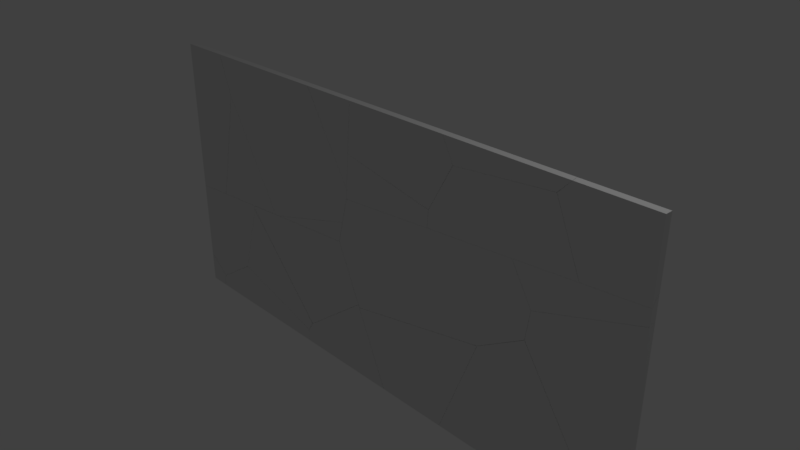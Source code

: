 # Source: glassSinglePieces.blend  (saved by Blender 2.78.0; exported with 4.5.12 LTS)
import bpy
from mathutils import Matrix  # noqa: F401  (used for matrix-valued properties, if any)

bpy.ops.wm.read_factory_settings(use_empty=True)
scene = bpy.context.scene
scene.name = 'Scene'

# ---- collections
col_collection_1 = bpy.data.collections.new('Collection 1'); scene.collection.children.link(col_collection_1)

# ---- world
world_world = bpy.data.worlds.new('World'); scene.world = world_world
world_world.color = (0.05088, 0.05088, 0.05088)
world_world.use_sun_shadow = False
world_world.sun_shadow_jitter_overblur = 0.0
world_world.cycles.sampling_method = 'MANUAL'

# ---- cameras
cam_camera = bpy.data.cameras.new('Camera')
cam_camera.clip_end = 100.0
cam_camera.lens = 35.0
cam_camera.sensor_width = 32.0
cam_camera.sensor_height = 18.0
cam_camera.ortho_scale = 7.314
cam_camera.dof.focus_distance = 0.0
cam_camera.dof.aperture_fstop = 128.0

# ---- lights
light_lamp = bpy.data.lights.new('Lamp', 'POINT')
light_lamp.transmission_factor = 0.0
light_lamp.cutoff_distance = 30.0
light_lamp.energy = 100.0
light_lamp.shadow_buffer_clip_start = 1.001
light_lamp.shadow_soft_size = 0.1
light_lamp.shadow_maximum_resolution = 0.006
light_lamp.use_absolute_resolution = True

# ---- meshes
me_mesh_025 = bpy.data.meshes.new('Mesh.025')
me_mesh_025.from_pydata([(-0.576, 0.9655, -0.05), (-0.576, 0.9655, 0.05), (-0.576, -1.327, 0.05), (-0.576, -1.339, -0.05), (-0.02076, -1.296, -0.05), (0.02565, -1.281, 0.05), (0.1129, -0.9046, 0.05), (0.3927, 0.4862, -0.05), (0.2704, 0.846, -0.05), (0.2928, 0.05517, -0.05), (0.4127, 0.3886, 0.05), (0.3716, 0.5093, 0.05), (0.2163, 0.9655, 0.05), (0.2297, 0.9655, -0.05), (-0.576, -1.339, -0.05), (-0.576, -1.327, 0.05), (0.02565, -1.281, 0.05), (0.1129, -0.9046, 0.05), (0.3927, 0.4862, -0.05), (0.2704, 0.846, -0.05), (-0.02076, -1.296, -0.05), (0.2928, 0.05517, -0.05), (0.4127, 0.3886, 0.05), (0.3716, 0.5093, 0.05), (0.2163, 0.9655, 0.05), (0.2297, 0.9655, -0.05)], [], [(0, 14, 15, 1), (15, 5, 17, 22, 23, 24, 1), (6, 16, 20, 21), (20, 16, 2, 3), (24, 25, 0, 1), (21, 18, 10, 6), (19, 13, 12, 11), (11, 10, 18, 19), (25, 8, 7, 9, 4, 14, 0)])
_k = set([(2, 3), (2, 16), (3, 20), (4, 9), (4, 14), (5, 15), (5, 17), (6, 10), (6, 16), (7, 8), (7, 9), (8, 25), (10, 11), (11, 12), (12, 13), (13, 19), (14, 15), (17, 22), (18, 19), (18, 21), (20, 21), (22, 23), (23, 24), (24, 25)])
me_mesh_025.attributes.new('sharp_edge', 'BOOLEAN', 'EDGE').data.foreach_set('value', [ (min(e.vertices), max(e.vertices)) in _k for e in me_mesh_025.edges])
me_mesh_025.use_remesh_preserve_volume = False
me_mesh_025.use_remesh_preserve_attributes = False
me_mesh_025.use_mirror_vertex_groups = False
me_mesh_025.update()
me_mesh_024 = bpy.data.meshes.new('Mesh.024')
me_mesh_024.from_pydata([(0.8256, -0.02097, -0.04043), (0.8448, -0.007133, 0.05957), (-0.5959, -0.1295, -0.04043), (-0.5959, -0.1272, -0.02132), (-0.5343, -0.1125, 0.05957), (-0.5955, -0.119, 0.04474), (-0.5995, -0.05813, -0.04043), (-0.5975, -0.09827, -0.04043), (0.9226, 0.2995, 0.05957), (0.9256, 0.3732, -0.04043), (-0.5959, -0.1295, -0.04043), (0.8256, -0.02097, -0.04043), (-0.5343, -0.1125, 0.05957), (0.8448, -0.007133, 0.05957), (-0.5975, -0.09827, -0.04043), (-0.5995, -0.05813, -0.04043), (0.9226, 0.2995, 0.05957), (0.9256, 0.3732, -0.04043)], [], [(14, 2, 3), (10, 7, 15, 9, 11), (13, 12, 5, 3, 2, 0), (8, 4, 1), (17, 16, 13, 0), (3, 5, 6, 14), (12, 16, 17, 6, 5)])
_k = set([(0, 2), (0, 17), (1, 4), (1, 8), (2, 14), (4, 8), (6, 14), (6, 17), (7, 10), (7, 15), (9, 11), (9, 15), (10, 11), (12, 13), (12, 16), (13, 16)])
me_mesh_024.attributes.new('sharp_edge', 'BOOLEAN', 'EDGE').data.foreach_set('value', [ (min(e.vertices), max(e.vertices)) in _k for e in me_mesh_024.edges])
me_mesh_024.use_remesh_preserve_volume = False
me_mesh_024.use_remesh_preserve_attributes = False
me_mesh_024.use_mirror_vertex_groups = False
me_mesh_024.update()
me_mesh_023 = bpy.data.meshes.new('Mesh.023')
me_mesh_023.from_pydata([(1.164, -0.2555, 0.04492), (-0.3997, -1.041, 0.04492), (-0.4492, -1.046, 0.03291), (-0.4544, -1.045, 0.04492), (-0.6862, -0.6498, 0.04492), (1.107, 0.004409, -0.05508), (-0.4531, -0.9832, -0.05508), (-1.394, 0.6225, -0.05508), (-1.165, 0.2308, -0.05508), (1.176, -0.1123, 0.04492), (-1.374, 0.5244, 0.04492), (1.184, -0.1239, -0.04146), (1.07, -0.6256, 0.04492), (1.182, -0.1212, -0.05508), (1.073, -0.552, -0.05508), (0.4494, 1.101, 0.04492), (-1.57, 1.101, 0.04492), (0.648, 0.7694, 0.04492), (0.4501, 1.101, -0.05508), (-1.557, 1.101, -0.05508), (1.07, -0.6256, 0.04492), (1.164, -0.2555, 0.04492), (-0.4544, -1.045, 0.04492), (-0.6862, -0.6498, 0.04492), (-1.374, 0.5244, 0.04492), (0.4501, 1.101, -0.05508), (1.107, 0.004409, -0.05508), (1.073, -0.552, -0.05508), (-0.4531, -0.9832, -0.05508), (-1.165, 0.2308, -0.05508), (-1.394, 0.6225, -0.05508), (-0.3997, -1.041, 0.04492), (-1.557, 1.101, -0.05508), (-1.57, 1.101, 0.04492), (1.182, -0.1212, -0.05508), (1.176, -0.1123, 0.04492), (0.648, 0.7694, 0.04492), (0.4494, 1.101, 0.04492)], [], [(25, 26, 13, 27, 28, 29, 30, 32), (37, 25, 32, 33), (33, 24, 23, 3, 1, 20, 21, 9, 36, 37), (17, 35, 11, 34, 5), (34, 11, 0, 12, 14), (4, 10, 7, 8), (5, 18, 15, 17), (16, 19, 7, 10), (8, 6, 2, 22, 4), (22, 2, 31), (11, 35, 0), (14, 12, 31, 2, 6)])
_k = set([(0, 12), (0, 35), (1, 3), (1, 20), (3, 23), (4, 10), (4, 22), (5, 18), (5, 34), (6, 8), (6, 14), (7, 8), (7, 19), (9, 21), (9, 36), (10, 16), (12, 31), (13, 26), (13, 27), (14, 34), (15, 17), (15, 18), (16, 19), (17, 35), (20, 21), (22, 31), (23, 24), (24, 33), (25, 26), (25, 37), (27, 28), (28, 29), (29, 30), (30, 32), (32, 33), (36, 37)])
me_mesh_023.attributes.new('sharp_edge', 'BOOLEAN', 'EDGE').data.foreach_set('value', [ (min(e.vertices), max(e.vertices)) in _k for e in me_mesh_023.edges])
me_mesh_023.use_remesh_preserve_volume = False
me_mesh_023.use_remesh_preserve_attributes = False
me_mesh_023.use_mirror_vertex_groups = False
me_mesh_023.update()
me_mesh_022 = bpy.data.meshes.new('Mesh.022')
me_mesh_022.from_pydata([(0.5525, -0.4537, -0.04324), (0.5525, -0.4513, -0.02391), (-0.8039, -0.5573, -0.04324), (-0.7577, -0.5415, 0.05676), (0.5464, -0.4418, 0.05676), (0.5524, -0.4431, 0.04279), (-0.6723, -0.1728, 0.05676), (0.3192, 0.01038, -0.04324), (0.5486, -0.3814, -0.04324), (0.5508, -0.4219, -0.04324), (-0.3917, 1.222, -0.04324), (-0.4921, 0.789, -0.04324), (-0.1331, 0.7187, 0.05676), (-0.3714, 1.125, 0.05676), (-0.7577, -0.5415, 0.05676), (-0.6723, -0.1728, 0.05676), (-0.8039, -0.5573, -0.04324), (-0.4921, 0.789, -0.04324), (0.5486, -0.3814, -0.04324), (0.3192, 0.01038, -0.04324), (0.5525, -0.4537, -0.04324), (0.5508, -0.4219, -0.04324), (-0.3917, 1.222, -0.04324), (-0.1331, 0.7187, 0.05676), (-0.3714, 1.125, 0.05676), (0.5464, -0.4418, 0.05676)], [], [(1, 20, 21), (17, 16, 14, 15), (15, 24, 10, 17), (5, 1, 21, 8), (2, 11, 22, 19, 18, 9, 0), (24, 23, 7, 10), (4, 12, 13, 6, 3), (23, 25, 5, 8, 7), (20, 1, 5, 25, 14, 16)])
_k = set([(0, 2), (0, 9), (2, 11), (3, 4), (3, 6), (4, 12), (6, 13), (7, 8), (7, 10), (8, 21), (9, 18), (10, 17), (11, 22), (12, 13), (14, 15), (14, 25), (15, 24), (16, 17), (16, 20), (18, 19), (19, 22), (20, 21), (23, 24), (23, 25)])
me_mesh_022.attributes.new('sharp_edge', 'BOOLEAN', 'EDGE').data.foreach_set('value', [ (min(e.vertices), max(e.vertices)) in _k for e in me_mesh_022.edges])
me_mesh_022.use_remesh_preserve_volume = False
me_mesh_022.use_remesh_preserve_attributes = False
me_mesh_022.use_mirror_vertex_groups = False
me_mesh_022.update()
me_mesh_021 = bpy.data.meshes.new('Mesh.021')
me_mesh_021.from_pydata([(0.2439, 0.6401, 0.05738), (0.2537, 0.6401, -0.04262), (0.2264, 0.3177, -0.04262), (0.1522, -0.5641, -0.04262), (0.1539, -0.4241, 0.05738), (-0.3811, 0.3041, -0.04262), (0.1416, -0.5708, 0.05738), (0.07659, -0.4624, 0.05738), (0.1496, -0.5816, -0.03115), (0.1484, -0.5792, -0.04262), (-0.5831, 0.6401, 0.05738), (-0.5821, 0.6401, -0.04262), (0.2537, 0.6401, -0.04262), (0.2439, 0.6401, 0.05738), (0.2264, 0.3177, -0.04262), (0.1522, -0.5641, -0.04262), (0.1484, -0.5792, -0.04262), (0.1539, -0.4241, 0.05738), (0.1416, -0.5708, 0.05738), (-0.3811, 0.3041, -0.04262), (0.07659, -0.4624, 0.05738), (-0.5821, 0.6401, -0.04262), (-0.5831, 0.6401, 0.05738)], [], [(14, 12, 13, 17), (17, 18, 8, 15, 14), (1, 2, 3, 16, 19, 21), (0, 1, 21, 22), (15, 8, 9), (20, 10, 11, 5), (5, 9, 8, 18, 20), (22, 7, 6, 4, 0)])
_k = set([(0, 1), (0, 4), (1, 2), (2, 3), (3, 16), (4, 6), (5, 9), (5, 11), (6, 7), (7, 22), (9, 15), (10, 11), (10, 20), (12, 13), (12, 14), (13, 17), (14, 15), (16, 19), (17, 18), (18, 20), (19, 21), (21, 22)])
me_mesh_021.attributes.new('sharp_edge', 'BOOLEAN', 'EDGE').data.foreach_set('value', [ (min(e.vertices), max(e.vertices)) in _k for e in me_mesh_021.edges])
me_mesh_021.use_remesh_preserve_volume = False
me_mesh_021.use_remesh_preserve_attributes = False
me_mesh_021.use_mirror_vertex_groups = False
me_mesh_021.update()
me_mesh_020 = bpy.data.meshes.new('Mesh.020')
me_mesh_020.from_pydata([(0.7012, 0.3589, -0.05), (0.7012, 0.3589, 0.05), (0.7012, -0.4794, -0.05), (0.7012, -0.63, 0.05), (-0.2129, -0.5544, -0.05), (-0.4617, 0.2297, -0.05), (-0.516, 0.172, -0.05), (-0.3403, 0.3589, -0.05), (-0.3307, 0.349, 0.05), (-0.4934, 0.1758, 0.05), (-0.3214, 0.3589, 0.05), (-0.1287, -0.6981, 0.05), (-0.2129, -0.5544, -0.05), (0.7012, -0.4794, -0.05), (0.7012, -0.63, 0.05), (-0.4617, 0.2297, -0.05), (-0.516, 0.172, -0.05), (-0.3403, 0.3589, -0.05), (-0.3307, 0.349, 0.05), (-0.4934, 0.1758, 0.05), (-0.3214, 0.3589, 0.05), (-0.1287, -0.6981, 0.05)], [], [(0, 17, 20, 1), (14, 13, 0, 1), (13, 12, 16, 15, 17, 0), (20, 18, 19, 11, 14, 1), (9, 8, 5, 6), (8, 10, 7, 5), (21, 4, 2, 3), (21, 9, 6, 4)])
_k = set([(2, 3), (2, 4), (3, 21), (4, 6), (5, 6), (5, 7), (7, 10), (8, 9), (8, 10), (9, 21), (11, 14), (11, 19), (12, 13), (12, 16), (13, 14), (15, 16), (15, 17), (17, 20), (18, 19), (18, 20)])
me_mesh_020.attributes.new('sharp_edge', 'BOOLEAN', 'EDGE').data.foreach_set('value', [ (min(e.vertices), max(e.vertices)) in _k for e in me_mesh_020.edges])
me_mesh_020.use_remesh_preserve_volume = False
me_mesh_020.use_remesh_preserve_attributes = False
me_mesh_020.use_mirror_vertex_groups = False
me_mesh_020.update()
me_mesh_019 = bpy.data.meshes.new('Mesh.019')
me_mesh_019.from_pydata([(0.9673, -0.3684, 0.0478), (1.119, -0.2055, -0.0522), (-0.9284, -0.2868, -0.0522), (-0.9349, -0.374, -0.0522), (0.8162, 0.5201, -0.0522), (-0.203, 0.4181, -0.0522), (-0.5614, 0.3821, -0.0522), (-0.6533, 0.2149, -0.0522), (-0.9387, -0.3969, -0.0372), (-0.9599, -0.5259, 0.0478), (0.8387, 0.5242, 0.0478), (0.4973, 0.49, 0.0478), (-0.5754, 0.3822, 0.0478), (-0.8505, -0.1183, 0.0478), (0.9661, 0.2191, 0.0478), (-0.9419, -0.285, 0.0478), (1.203, -0.3491, 0.0478), (1.14, -0.2408, -0.0276), (-0.9599, -0.5259, 0.0478), (0.9673, -0.3684, 0.0478), (1.203, -0.3491, 0.0478), (1.119, -0.2055, -0.0522), (0.8162, 0.5201, -0.0522), (-0.9349, -0.374, -0.0522), (-0.9284, -0.2868, -0.0522), (-0.203, 0.4181, -0.0522), (-0.5614, 0.3821, -0.0522), (-0.6533, 0.2149, -0.0522), (0.4973, 0.49, 0.0478), (0.8387, 0.5242, 0.0478), (-0.5754, 0.3822, 0.0478), (-0.8505, -0.1183, 0.0478), (-0.9419, -0.285, 0.0478), (0.9661, 0.2191, 0.0478)], [], [(19, 18, 8), (31, 30, 26, 27), (4, 25, 28, 29), (25, 26, 30, 28), (20, 33, 10, 11, 12, 13, 32, 9, 0), (23, 24, 7, 6, 5, 22, 21), (27, 2, 15, 31), (14, 16, 17), (8, 3, 1, 17, 16, 19), (17, 1, 4, 29, 14), (8, 18, 15, 2, 3)])
_k = set([(0, 9), (0, 20), (1, 3), (1, 4), (2, 3), (2, 27), (4, 25), (5, 6), (5, 22), (6, 7), (7, 24), (9, 32), (10, 11), (10, 33), (11, 12), (12, 13), (13, 32), (14, 16), (14, 29), (15, 18), (15, 31), (16, 19), (18, 19), (20, 33), (21, 22), (21, 23), (23, 24), (25, 26), (26, 27), (28, 29), (28, 30), (30, 31)])
me_mesh_019.attributes.new('sharp_edge', 'BOOLEAN', 'EDGE').data.foreach_set('value', [ (min(e.vertices), max(e.vertices)) in _k for e in me_mesh_019.edges])
me_mesh_019.use_remesh_preserve_volume = False
me_mesh_019.use_remesh_preserve_attributes = False
me_mesh_019.use_mirror_vertex_groups = False
me_mesh_019.update()
me_mesh_018 = bpy.data.meshes.new('Mesh.018')
me_mesh_018.from_pydata([(-0.6921, -0.238, -0.03701), (0.4439, -0.1452, -0.03701), (-0.7151, -0.3896, 0.06299), (0.782, -0.1174, -0.03701), (0.7884, -0.03056, -0.03701), (0.4028, 0.04466, -0.03701), (0.7783, -0.1402, -0.0221), (0.7573, -0.2693, 0.06299), (-0.4537, 0.2114, -0.03701), (-0.5189, 0.2241, -0.03701), (-0.6567, 0.1823, -0.03701), (-0.6551, 0.2503, 0.003228), (-0.6611, 0.2512, 0.06299), (-0.375, 0.1954, 0.06299), (0.775, -0.02894, 0.06299), (-0.6921, -0.238, -0.03701), (0.4439, -0.1452, -0.03701), (-0.6567, 0.1823, -0.03701), (-0.6611, 0.2512, 0.06299), (-0.7151, -0.3896, 0.06299), (0.782, -0.1174, -0.03701), (0.7884, -0.03056, -0.03701), (0.4028, 0.04466, -0.03701), (-0.4537, 0.2114, -0.03701), (-0.5189, 0.2241, -0.03701), (0.775, -0.02894, 0.06299), (-0.375, 0.1954, 0.06299), (0.7573, -0.2693, 0.06299)], [], [(1, 20, 6), (5, 23, 18, 13), (14, 27, 6, 20, 21), (17, 24, 8, 22, 4, 3, 16, 15), (18, 11, 10, 0, 19), (7, 25, 26, 12, 2), (13, 14, 21, 5), (9, 10, 11), (6, 27, 19, 0, 1), (11, 18, 23, 9)])
_k = set([(0, 1), (0, 10), (1, 20), (2, 7), (2, 12), (3, 4), (3, 16), (4, 22), (5, 21), (5, 23), (7, 25), (8, 22), (8, 24), (9, 10), (9, 23), (12, 26), (13, 14), (13, 18), (14, 27), (15, 16), (15, 17), (17, 24), (18, 19), (19, 27), (20, 21), (25, 26)])
me_mesh_018.attributes.new('sharp_edge', 'BOOLEAN', 'EDGE').data.foreach_set('value', [ (min(e.vertices), max(e.vertices)) in _k for e in me_mesh_018.edges])
me_mesh_018.use_remesh_preserve_volume = False
me_mesh_018.use_remesh_preserve_attributes = False
me_mesh_018.use_mirror_vertex_groups = False
me_mesh_018.update()
me_mesh_017 = bpy.data.meshes.new('Mesh.017')
me_mesh_017.from_pydata([(-0.02723, 0.03946, -0.009445), (0.09485, -0.008259, -0.009445), (-0.03456, -0.04753, -0.009445), (-0.03307, 0.01634, 0.02834), (-0.02723, 0.03946, -0.009445), (0.09485, -0.008259, -0.009445), (-0.03456, -0.04753, -0.009445)], [], [(5, 4, 3), (6, 3, 4), (3, 6, 5), (0, 1, 2)])
_k = set([(0, 1), (0, 2), (1, 2), (4, 5), (4, 6), (5, 6)])
me_mesh_017.attributes.new('sharp_edge', 'BOOLEAN', 'EDGE').data.foreach_set('value', [ (min(e.vertices), max(e.vertices)) in _k for e in me_mesh_017.edges])
me_mesh_017.use_remesh_preserve_volume = False
me_mesh_017.use_remesh_preserve_attributes = False
me_mesh_017.use_mirror_vertex_groups = False
me_mesh_017.update()
me_mesh_016 = bpy.data.meshes.new('Mesh.016')
me_mesh_016.from_pydata([(0.7418, 0.01045, -0.05), (0.6874, -0.04708, -0.05), (0.8617, 0.1386, -0.05), (0.3283, -0.08341, -0.05), (-0.6905, -0.1856, -0.05), (-0.8363, 0.09483, -0.05), (-0.8589, 0.1386, -0.05), (0.8722, 0.1293, 0.05), (0.7094, -0.04295, 0.05), (0.8809, 0.1386, 0.05), (-0.3655, -0.1517, 0.05), (-0.7047, -0.1857, 0.05), (-0.7533, -0.09236, 0.05), (-0.8725, 0.1386, 0.05), (0.7418, 0.01045, -0.05), (0.6874, -0.04708, -0.05), (0.8617, 0.1386, -0.05), (0.3283, -0.08341, -0.05), (-0.6905, -0.1856, -0.05), (-0.8363, 0.09483, -0.05), (-0.8589, 0.1386, -0.05), (0.8722, 0.1293, 0.05), (0.7094, -0.04295, 0.05), (0.8809, 0.1386, 0.05), (-0.3655, -0.1517, 0.05), (-0.7047, -0.1857, 0.05), (-0.7533, -0.09236, 0.05), (-0.8725, 0.1386, 0.05)], [], [(18, 3, 10, 25), (15, 14, 21, 22), (14, 16, 23, 21), (19, 18, 25, 26), (2, 0, 1, 17, 4, 5, 20), (27, 12, 11, 24, 8, 7, 9), (26, 13, 6, 19), (9, 2, 20, 27), (3, 15, 22, 10)])
_k = set([(0, 1), (0, 2), (1, 17), (2, 9), (3, 15), (3, 18), (4, 5), (4, 17), (5, 20), (6, 13), (6, 19), (7, 8), (7, 9), (8, 24), (10, 22), (10, 25), (11, 12), (11, 24), (12, 27), (13, 26), (14, 15), (14, 16), (16, 23), (18, 19), (20, 27), (21, 22), (21, 23), (25, 26)])
me_mesh_016.attributes.new('sharp_edge', 'BOOLEAN', 'EDGE').data.foreach_set('value', [ (min(e.vertices), max(e.vertices)) in _k for e in me_mesh_016.edges])
me_mesh_016.use_remesh_preserve_volume = False
me_mesh_016.use_remesh_preserve_attributes = False
me_mesh_016.use_mirror_vertex_groups = False
me_mesh_016.update()
me_mesh_015 = bpy.data.meshes.new('Mesh.015')
me_mesh_015.from_pydata([(-0.7563, 0.5123, 0.05433), (-0.746, 0.5123, -0.04567), (1.0, 0.1873, -0.04567), (0.8319, 0.5123, -0.04567), (0.6334, -0.4809, -0.04567), (0.2516, -0.4068, -0.04567), (-0.6763, -0.226, -0.04567), (-0.804, -0.176, -0.04567), (-0.8101, -0.2004, -0.006291), (-0.8163, -0.1999, 0.05433), (0.9859, 0.1877, 0.05433), (0.8179, 0.5123, 0.05433), (-0.5319, -0.2553, 0.05433), (0.6201, -0.4789, 0.05433), (-0.746, 0.5123, -0.04567), (-0.7563, 0.5123, 0.05433), (0.8319, 0.5123, -0.04567), (1.0, 0.1873, -0.04567), (0.6334, -0.4809, -0.04567), (0.2516, -0.4068, -0.04567), (-0.6763, -0.226, -0.04567), (-0.804, -0.176, -0.04567), (0.8179, 0.5123, 0.05433), (0.9859, 0.1877, 0.05433), (0.6201, -0.4789, 0.05433), (-0.8163, -0.1999, 0.05433), (-0.5319, -0.2553, 0.05433)], [], [(0, 9, 26, 24, 23, 22), (15, 14, 21, 8, 25), (12, 25, 8, 20, 5), (8, 21, 20), (10, 17, 3, 11), (16, 2, 18, 19, 6, 7, 1), (13, 12, 5, 4), (22, 16, 1, 0), (10, 13, 4, 17)])
_k = set([(0, 1), (0, 9), (1, 7), (2, 16), (2, 18), (3, 11), (3, 17), (4, 5), (4, 17), (5, 20), (6, 7), (6, 19), (9, 26), (10, 11), (10, 13), (12, 13), (12, 25), (14, 15), (14, 21), (15, 25), (16, 22), (18, 19), (20, 21), (22, 23), (23, 24), (24, 26)])
me_mesh_015.attributes.new('sharp_edge', 'BOOLEAN', 'EDGE').data.foreach_set('value', [ (min(e.vertices), max(e.vertices)) in _k for e in me_mesh_015.edges])
me_mesh_015.use_remesh_preserve_volume = False
me_mesh_015.use_remesh_preserve_attributes = False
me_mesh_015.use_mirror_vertex_groups = False
me_mesh_015.update()
me_mesh_014 = bpy.data.meshes.new('Mesh.014')
me_mesh_014.from_pydata([(-0.6117, 0.8172, 0.05), (-0.6117, 0.8051, -0.05), (0.7245, 0.9074, -0.05), (0.7314, 0.5337, -0.05), (0.7594, 0.9222, 0.05), (-0.6117, -0.4275, 0.05), (-0.6117, -0.4825, -0.05), (0.5322, -0.1265, -0.05), (-0.1845, -0.5993, -0.05), (-0.334, -0.6977, -0.05), (-0.553, -0.528, -0.05), (0.423, -0.2478, 0.05), (0.1838, -0.4055, 0.05), (-0.2617, -0.699, 0.05), (-0.3347, -0.6424, 0.05), (0.7604, 0.8705, 0.05), (-0.6117, 0.8051, -0.05), (-0.6117, 0.8172, 0.05), (0.7245, 0.9074, -0.05), (0.7314, 0.5337, -0.05), (-0.6117, -0.4825, -0.05), (-0.6117, -0.4275, 0.05), (0.5322, -0.1265, -0.05), (-0.1845, -0.5993, -0.05), (-0.334, -0.6977, -0.05), (-0.553, -0.528, -0.05), (0.423, -0.2478, 0.05), (0.1838, -0.4055, 0.05), (-0.2617, -0.699, 0.05), (-0.3347, -0.6424, 0.05), (0.7594, 0.9222, 0.05), (0.7604, 0.8705, 0.05)], [], [(17, 16, 20, 21), (23, 7, 26, 27), (21, 29, 28, 12, 11, 31, 4, 17), (19, 18, 30, 15), (13, 14, 25, 24), (30, 18, 1, 0), (27, 13, 24, 23), (14, 5, 6, 25), (2, 3, 22, 8, 9, 10, 20, 16), (26, 7, 19, 15)])
_k = set([(0, 1), (0, 30), (1, 18), (2, 3), (2, 16), (3, 22), (4, 17), (4, 31), (5, 6), (5, 14), (6, 25), (7, 19), (7, 23), (8, 9), (8, 22), (9, 10), (10, 20), (11, 12), (11, 31), (12, 28), (13, 14), (13, 27), (15, 26), (15, 30), (16, 17), (18, 19), (20, 21), (21, 29), (23, 24), (24, 25), (26, 27), (28, 29)])
me_mesh_014.attributes.new('sharp_edge', 'BOOLEAN', 'EDGE').data.foreach_set('value', [ (min(e.vertices), max(e.vertices)) in _k for e in me_mesh_014.edges])
me_mesh_014.use_remesh_preserve_volume = False
me_mesh_014.use_remesh_preserve_attributes = False
me_mesh_014.use_mirror_vertex_groups = False
me_mesh_014.update()
me_mesh_013 = bpy.data.meshes.new('Mesh.013')
me_mesh_013.from_pydata([(0.6418, 0.8913, -0.05362), (0.6613, 0.9051, 0.04638), (0.8774, 0.4096, 0.04638), (-0.09879, -0.811, 0.0008723), (1.026, 0.04933, 0.01072), (1.011, -0.01559, -0.05362), (1.031, -0.0005963, -0.05362), (-1.35, 0.3658, -0.05362), (-1.357, 0.7383, -0.05362), (-1.322, 0.7531, 0.04638), (-0.006002, -0.7865, -0.05362), (-0.05988, -0.8272, -0.05362), (-0.452, -0.6228, -0.05362), (1.022, 0.07693, 0.04638), (0.02996, -0.6756, 0.04638), (-0.02887, -0.72, 0.04638), (0.369, -0.4187, 0.04638), (-0.6723, -0.01283, 0.04638), (-1.322, 0.7013, 0.04638), (-1.357, 0.7383, -0.05362), (0.6418, 0.8913, -0.05362), (-1.322, 0.7531, 0.04638), (0.6613, 0.9051, 0.04638), (1.022, 0.07693, 0.04638), (0.8774, 0.4096, 0.04638), (-0.006002, -0.7865, -0.05362), (1.011, -0.01559, -0.05362), (1.031, -0.0005963, -0.05362), (-1.35, 0.3658, -0.05362), (-0.05988, -0.8272, -0.05362), (-0.452, -0.6228, -0.05362), (0.369, -0.4187, 0.04638), (0.02996, -0.6756, 0.04638), (-0.02887, -0.72, 0.04638), (-0.6723, -0.01283, 0.04638), (-1.322, 0.7013, 0.04638)], [], [(24, 23, 4), (20, 19, 21, 22), (3, 33, 34), (31, 32, 25, 26), (30, 29, 3), (21, 19, 28, 18), (26, 27, 4, 23, 31), (29, 25, 32, 33, 3), (6, 5, 10, 11, 12, 7, 8, 0), (9, 35, 17, 15, 14, 16, 13, 2, 1), (4, 27, 20, 22, 24), (30, 3, 34, 18, 28)])
_k = set([(0, 6), (0, 8), (1, 2), (1, 9), (2, 13), (5, 6), (5, 10), (7, 8), (7, 12), (9, 35), (10, 11), (11, 12), (13, 16), (14, 15), (14, 16), (15, 17), (17, 35), (18, 21), (18, 34), (19, 20), (19, 28), (20, 27), (21, 22), (22, 24), (23, 24), (23, 31), (25, 26), (25, 29), (26, 27), (28, 30), (29, 30), (31, 32), (32, 33), (33, 34)])
me_mesh_013.attributes.new('sharp_edge', 'BOOLEAN', 'EDGE').data.foreach_set('value', [ (min(e.vertices), max(e.vertices)) in _k for e in me_mesh_013.edges])
me_mesh_013.use_remesh_preserve_volume = False
me_mesh_013.use_remesh_preserve_attributes = False
me_mesh_013.use_mirror_vertex_groups = False
me_mesh_013.update()
me_mesh_012 = bpy.data.meshes.new('Mesh.012')
me_mesh_012.from_pydata([(0.7273, -0.5572, 0.003006), (-0.5256, 0.6115, -0.05353), (-0.09407, 0.138, -0.05353), (0.244, -0.2338, -0.05353), (-0.6215, 0.2958, -0.05353), (-0.7232, -0.04052, -0.05353), (0.3597, -0.3614, -0.05353), (0.1907, -0.3116, -0.05353), (0.6623, -0.3241, 0.04647), (-0.8331, -0.1621, 0.04647), (0.7941, -0.4695, 0.04647), (0.6957, -0.615, 0.04647), (0.502, -0.5578, 0.04647), (-0.4966, 0.9499, 0.04647), (-0.3533, 0.7926, 0.04647), (-0.5284, 0.845, 0.04647), (-0.09407, 0.138, -0.05353), (-0.5256, 0.6115, -0.05353), (0.244, -0.2338, -0.05353), (-0.6215, 0.2958, -0.05353), (-0.7232, -0.04052, -0.05353), (0.3597, -0.3614, -0.05353), (0.1907, -0.3116, -0.05353), (0.7941, -0.4695, 0.04647), (0.6957, -0.615, 0.04647), (0.6623, -0.3241, 0.04647), (0.502, -0.5578, 0.04647), (-0.8331, -0.1621, 0.04647), (-0.4966, 0.9499, 0.04647), (-0.3533, 0.7926, 0.04647), (-0.5284, 0.845, 0.04647)], [], [(0, 23, 24), (16, 17, 28, 29), (17, 19, 30, 28), (9, 30, 19, 20), (27, 26, 11, 10, 25, 14, 13, 15), (29, 8, 18, 16), (8, 23, 0, 21, 18), (22, 21, 0, 24, 12), (5, 4, 1, 2, 3, 6, 7), (20, 22, 12, 9)])
_k = set([(1, 2), (1, 4), (2, 3), (3, 6), (4, 5), (5, 7), (6, 7), (8, 23), (8, 29), (9, 12), (9, 30), (10, 11), (10, 25), (11, 26), (12, 24), (13, 14), (13, 15), (14, 25), (15, 27), (16, 17), (16, 18), (17, 19), (18, 21), (19, 20), (20, 22), (21, 22), (23, 24), (26, 27), (28, 29), (28, 30)])
me_mesh_012.attributes.new('sharp_edge', 'BOOLEAN', 'EDGE').data.foreach_set('value', [ (min(e.vertices), max(e.vertices)) in _k for e in me_mesh_012.edges])
me_mesh_012.use_remesh_preserve_volume = False
me_mesh_012.use_remesh_preserve_attributes = False
me_mesh_012.use_mirror_vertex_groups = False
me_mesh_012.update()
me_mesh_011 = bpy.data.meshes.new('Mesh.011')
me_mesh_011.from_pydata([(-0.1419, -0.1548, -0.05), (-0.1419, -0.1548, 0.05), (-0.1419, 0.3029, 0.05), (-0.1419, 0.2484, -0.05), (0.1339, 0.03481, -0.05), (0.07716, -0.1548, -0.05), (0.2065, 0.03302, 0.05), (0.1502, -0.1548, 0.05), (-0.1419, 0.2484, -0.05), (-0.1419, 0.3029, 0.05), (0.1339, 0.03481, -0.05), (0.07716, -0.1548, -0.05), (0.2065, 0.03302, 0.05), (0.1502, -0.1548, 0.05)], [], [(0, 8, 10, 11), (1, 13, 12, 9), (0, 11, 13, 1), (6, 7, 5, 4), (9, 8, 0, 1), (3, 2, 6, 4)])
_k = set([(2, 3), (2, 6), (3, 4), (4, 5), (5, 7), (6, 7), (8, 9), (8, 10), (9, 12), (10, 11), (11, 13), (12, 13)])
me_mesh_011.attributes.new('sharp_edge', 'BOOLEAN', 'EDGE').data.foreach_set('value', [ (min(e.vertices), max(e.vertices)) in _k for e in me_mesh_011.edges])
me_mesh_011.use_remesh_preserve_volume = False
me_mesh_011.use_remesh_preserve_attributes = False
me_mesh_011.use_mirror_vertex_groups = False
me_mesh_011.update()
me_mesh_010 = bpy.data.meshes.new('Mesh.010')
me_mesh_010.from_pydata([(0.9517, -0.0148, 0.008798), (0.9912, -0.03079, -0.04544), (0.9916, -0.06906, -0.04544), (0.5993, 0.1735, -0.04544), (0.9904, -0.2592, -0.04544), (0.9914, -0.1109, -0.04544), (-0.1152, 0.3874, -0.04544), (-0.4997, 0.5012, -0.04544), (-1.366, -0.07017, -0.04544), (-0.6471, 0.4042, -0.04544), (-1.384, -0.1292, -0.04544), (-1.423, -0.2592, -0.04544), (0.9193, -0.07477, 0.05456), (0.9198, -0.1167, 0.05456), (0.9191, -0.2592, 0.05456), (0.9192, -0.2428, 0.05456), (0.5492, 0.03609, 0.05456), (-0.6094, 0.3789, 0.05456), (-1.294, -0.07175, 0.05456), (-1.054, 0.08662, 0.05456), (-1.35, -0.2592, 0.05456), (0.9912, -0.03079, -0.04544), (0.9916, -0.06906, -0.04544), (0.5993, 0.1735, -0.04544), (0.9904, -0.2592, -0.04544), (0.9914, -0.1109, -0.04544), (-0.1152, 0.3874, -0.04544), (-0.4997, 0.5012, -0.04544), (-1.366, -0.07017, -0.04544), (-0.6471, 0.4042, -0.04544), (-1.384, -0.1292, -0.04544), (-1.423, -0.2592, -0.04544), (-1.35, -0.2592, 0.05456), (0.9193, -0.07477, 0.05456), (0.9198, -0.1167, 0.05456), (0.9191, -0.2592, 0.05456), (0.9192, -0.2428, 0.05456), (0.5492, 0.03609, 0.05456), (-0.6094, 0.3789, 0.05456), (-1.294, -0.07175, 0.05456), (-1.054, 0.08662, 0.05456)], [], [(39, 28, 30, 31, 32), (0, 21, 23), (20, 11, 4, 14), (29, 28, 39, 40), (36, 35, 24, 25), (13, 36, 25, 2), (38, 16, 6, 27), (11, 10, 8, 9, 7, 26, 3, 1, 22, 5, 4), (40, 38, 27, 29), (14, 15, 34, 33, 37, 17, 19, 18, 20), (2, 21, 0, 12, 13), (16, 12, 0, 23, 6)])
_k = set([(1, 3), (1, 22), (2, 21), (2, 25), (3, 26), (4, 5), (4, 14), (5, 22), (6, 23), (6, 27), (7, 9), (7, 26), (8, 9), (8, 10), (10, 11), (11, 20), (12, 13), (12, 16), (13, 36), (14, 15), (15, 34), (16, 38), (17, 19), (17, 37), (18, 19), (18, 20), (21, 23), (24, 25), (24, 35), (27, 29), (28, 29), (28, 30), (30, 31), (31, 32), (32, 39), (33, 34), (33, 37), (35, 36), (38, 40), (39, 40)])
me_mesh_010.attributes.new('sharp_edge', 'BOOLEAN', 'EDGE').data.foreach_set('value', [ (min(e.vertices), max(e.vertices)) in _k for e in me_mesh_010.edges])
me_mesh_010.use_remesh_preserve_volume = False
me_mesh_010.use_remesh_preserve_attributes = False
me_mesh_010.use_mirror_vertex_groups = False
me_mesh_010.update()
me_mesh_009 = bpy.data.meshes.new('Mesh.009')
me_mesh_009.from_pydata([(1.061, -0.3904, -0.05411), (1.086, -0.3904, 0.04589), (0.8621, 0.06663, -0.05411), (-0.528, -0.1451, 0.001029), (0.5959, 0.7141, 0.009978), (0.6014, 0.6642, -0.05411), (-0.1487, 0.09599, -0.05411), (-0.4888, -0.1618, -0.05411), (-0.4896, -0.3904, -0.05411), (-0.4892, -0.2004, -0.05411), (0.5928, 0.742, 0.04589), (-0.4959, -0.3904, -0.04533), (-0.4598, -0.05624, 0.04589), (-0.5606, -0.2047, 0.04589), (-0.5612, -0.3131, 0.04589), (-0.561, -0.2475, 0.04589), (-0.561, -0.3904, 0.04589), (0.4599, 0.6413, 0.04589), (0.08405, 0.3565, 0.04589), (1.061, -0.3904, -0.05411), (1.086, -0.3904, 0.04589), (0.8621, 0.06663, -0.05411), (0.6014, 0.6642, -0.05411), (-0.1487, 0.09599, -0.05411), (-0.4888, -0.1618, -0.05411), (-0.4896, -0.3904, -0.05411), (-0.4892, -0.2004, -0.05411), (-0.4959, -0.3904, -0.04533), (-0.561, -0.3904, 0.04589), (-0.4598, -0.05624, 0.04589), (-0.5606, -0.2047, 0.04589), (-0.5612, -0.3131, 0.04589), (-0.561, -0.2475, 0.04589), (0.5928, 0.742, 0.04589), (0.4599, 0.6413, 0.04589), (0.08405, 0.3565, 0.04589)], [], [(21, 22, 4), (3, 29, 35), (15, 30, 3, 24, 26), (33, 34, 18, 12, 13, 32, 31, 28, 20), (28, 27, 25, 19, 20), (26, 8, 11, 14, 15), (6, 24, 3, 35, 17), (4, 10, 1, 0, 21), (25, 9, 7, 23, 5, 2, 19), (30, 29, 3), (11, 16, 14), (17, 10, 4, 22, 6)])
_k = set([(0, 1), (0, 21), (1, 10), (2, 5), (2, 19), (5, 23), (6, 22), (6, 24), (7, 9), (7, 23), (8, 11), (8, 26), (9, 25), (10, 17), (11, 16), (12, 13), (12, 18), (13, 32), (14, 15), (14, 16), (15, 30), (17, 35), (18, 34), (19, 20), (20, 33), (21, 22), (24, 26), (25, 27), (27, 28), (28, 31), (29, 30), (29, 35), (31, 32), (33, 34)])
me_mesh_009.attributes.new('sharp_edge', 'BOOLEAN', 'EDGE').data.foreach_set('value', [ (min(e.vertices), max(e.vertices)) in _k for e in me_mesh_009.edges])
me_mesh_009.use_remesh_preserve_volume = False
me_mesh_009.use_remesh_preserve_attributes = False
me_mesh_009.use_mirror_vertex_groups = False
me_mesh_009.update()
me_mesh_008 = bpy.data.meshes.new('Mesh.008')
me_mesh_008.from_pydata([(-0.3984, -0.7694, -0.04682), (-0.3731, -0.7694, 0.05318), (-0.5979, -0.3123, -0.04682), (-0.8634, 0.2964, -0.04682), (-0.8554, 0.3135, 0.01503), (0.6848, -0.7694, 0.05318), (0.7077, -0.7694, -0.04682), (-0.6524, 0.3643, 0.05318), (1.27, 0.7551, 0.05318), (-0.8503, 0.324, 0.05318), (0.6435, 0.6032, -0.04682), (1.285, 0.7335, -0.04682), (-0.3984, -0.7694, -0.04682), (-0.3731, -0.7694, 0.05318), (-0.5979, -0.3123, -0.04682), (-0.8634, 0.2964, -0.04682), (0.7077, -0.7694, -0.04682), (0.6848, -0.7694, 0.05318), (1.27, 0.7551, 0.05318), (-0.6524, 0.3643, 0.05318), (-0.8503, 0.324, 0.05318), (0.6435, 0.6032, -0.04682), (1.285, 0.7335, -0.04682)], [], [(13, 12, 16, 17), (14, 0, 1, 20, 4), (12, 2, 15, 21, 22, 16), (11, 10, 19, 8), (17, 18, 7, 9, 13), (10, 3, 4, 20, 19), (4, 3, 14), (11, 8, 5, 6)])
_k = set([(0, 1), (0, 14), (1, 20), (2, 12), (2, 15), (3, 10), (3, 14), (5, 6), (5, 8), (6, 11), (7, 9), (7, 18), (8, 19), (9, 13), (10, 11), (12, 13), (15, 21), (16, 17), (16, 22), (17, 18), (19, 20), (21, 22)])
me_mesh_008.attributes.new('sharp_edge', 'BOOLEAN', 'EDGE').data.foreach_set('value', [ (min(e.vertices), max(e.vertices)) in _k for e in me_mesh_008.edges])
me_mesh_008.use_remesh_preserve_volume = False
me_mesh_008.use_remesh_preserve_attributes = False
me_mesh_008.use_mirror_vertex_groups = False
me_mesh_008.update()
me_mesh_007 = bpy.data.meshes.new('Mesh.007')
me_mesh_007.from_pydata([(0.9091, 0.4004, -0.048), (0.9091, 0.2503, 0.052), (0.9091, 0.04393, 0.052), (0.5917, -0.05812, 0.052), (-0.4922, -0.4062, 0.052), (-0.7919, 0.1113, 0.052), (-0.8683, 0.2553, -0.048), (-0.1405, -0.2663, -0.048), (-0.5, -0.3817, -0.048), (-0.6249, -0.1661, -0.048), (0.9091, 0.07117, -0.048), (-0.8104, 0.1458, 0.02805), (0.9091, 0.4004, -0.048), (0.9091, 0.2503, 0.052), (0.9091, 0.04393, 0.052), (0.5917, -0.05812, 0.052), (-0.4922, -0.4062, 0.052), (-0.7919, 0.1113, 0.052), (0.9091, 0.07117, -0.048), (-0.1405, -0.2663, -0.048), (-0.5, -0.3817, -0.048), (-0.6249, -0.1661, -0.048), (-0.8683, 0.2553, -0.048)], [], [(13, 17, 16, 15, 14), (3, 4, 20, 7), (14, 18, 12, 13), (18, 19, 8, 21, 6, 12), (7, 10, 2, 3), (22, 11, 5, 1, 0), (4, 5, 11, 9, 20), (11, 22, 9)])
_k = set([(0, 1), (0, 22), (1, 5), (2, 3), (2, 10), (3, 4), (4, 5), (6, 12), (6, 21), (7, 10), (7, 20), (8, 19), (8, 21), (9, 20), (9, 22), (12, 13), (13, 17), (14, 15), (14, 18), (15, 16), (16, 17), (18, 19)])
me_mesh_007.attributes.new('sharp_edge', 'BOOLEAN', 'EDGE').data.foreach_set('value', [ (min(e.vertices), max(e.vertices)) in _k for e in me_mesh_007.edges])
me_mesh_007.use_remesh_preserve_volume = False
me_mesh_007.use_remesh_preserve_attributes = False
me_mesh_007.use_mirror_vertex_groups = False
me_mesh_007.update()
me_mesh_006 = bpy.data.meshes.new('Mesh.006')
me_mesh_006.from_pydata([(1.332, -1.012, 0.05), (-1.207, -1.012, 0.05), (1.289, -1.012, -0.05), (-1.184, -1.012, -0.05), (1.051, -0.5826, 0.05), (0.05951, 0.9284, 0.05), (-0.09929, 0.8316, 0.05), (-0.6214, 0.5134, 0.05), (0.3752, 0.3815, -0.05), (0.04328, 0.8876, -0.05), (-0.4318, 0.5979, -0.05), (-0.6069, 0.4912, -0.05), (1.289, -1.012, -0.05), (1.332, -1.012, 0.05), (-1.184, -1.012, -0.05), (-1.207, -1.012, 0.05), (-0.6214, 0.5134, 0.05), (1.051, -0.5826, 0.05), (0.05951, 0.9284, 0.05), (-0.09929, 0.8316, 0.05), (0.3752, 0.3815, -0.05), (0.04328, 0.8876, -0.05), (-0.4318, 0.5979, -0.05), (-0.6069, 0.4912, -0.05)], [], [(18, 4, 20, 21), (14, 23, 22, 9, 8, 2), (10, 11, 7, 6), (0, 17, 5, 19, 16, 15), (4, 13, 12, 20), (15, 14, 2, 0), (21, 10, 6, 18), (7, 11, 3, 1)])
_k = set([(0, 2), (0, 17), (1, 3), (1, 7), (2, 8), (3, 11), (4, 13), (4, 18), (5, 17), (5, 19), (6, 7), (6, 18), (8, 9), (9, 22), (10, 11), (10, 21), (12, 13), (12, 20), (14, 15), (14, 23), (15, 16), (16, 19), (20, 21), (22, 23)])
me_mesh_006.attributes.new('sharp_edge', 'BOOLEAN', 'EDGE').data.foreach_set('value', [ (min(e.vertices), max(e.vertices)) in _k for e in me_mesh_006.edges])
me_mesh_006.use_remesh_preserve_volume = False
me_mesh_006.use_remesh_preserve_attributes = False
me_mesh_006.use_mirror_vertex_groups = False
me_mesh_006.update()
me_mesh_005 = bpy.data.meshes.new('Mesh.005')
me_mesh_005.from_pydata([(-1.621, 0.729, -0.05258), (-1.835, -0.1149, -0.05258), (-1.659, 0.5805, -0.05258), (-1.644, 0.5767, 0.04742), (-1.816, -0.1014, 0.04742), (-1.758, 0.1292, 0.04742), (-1.6, -0.5965, 0.04742), (-1.45, -0.9978, -0.05258), (-1.442, -0.9808, 0.009428), (1.122, 0.8027, 0.04742), (1.304, 0.4881, 0.04742), (1.423, 0.2836, 0.04742), (1.367, -0.1226, 0.04742), (1.406, 0.1581, 0.04742), (0.8438, -0.442, 0.04742), (0.6854, -0.5385, 0.04742), (-1.437, -0.9703, 0.04742), (1.046, 0.9467, -0.05258), (1.415, 0.3086, -0.05258), (1.351, -0.1636, -0.05258), (1.364, -0.06997, -0.05258), (1.176, -0.2701, -0.05258), (0.7, -0.5603, -0.05258), (1.058, 0.9254, -0.05258), (1.046, 0.9467, -0.05258), (-1.621, 0.729, -0.05258), (-1.659, 0.5805, -0.05258), (-1.835, -0.1149, -0.05258), (-1.644, 0.5767, 0.04742), (-1.758, 0.1292, 0.04742), (-1.816, -0.1014, 0.04742), (1.122, 0.8027, 0.04742), (-1.437, -0.9703, 0.04742), (-1.6, -0.5965, 0.04742), (1.304, 0.4881, 0.04742), (1.423, 0.2836, 0.04742), (1.367, -0.1226, 0.04742), (1.406, 0.1581, 0.04742), (0.8438, -0.442, 0.04742), (0.6854, -0.5385, 0.04742), (1.351, -0.1636, -0.05258), (1.364, -0.06997, -0.05258), (1.415, 0.3086, -0.05258), (1.176, -0.2701, -0.05258), (0.7, -0.5603, -0.05258), (-1.45, -0.9978, -0.05258), (1.058, 0.9254, -0.05258)], [], [(33, 30, 27, 45, 8), (29, 28, 25, 26), (30, 29, 26, 27), (25, 28, 31, 24), (8, 32, 33), (17, 46, 42, 41, 40, 43, 44, 7, 1, 2, 0), (34, 35, 18, 23), (38, 39, 22, 21), (20, 18, 35, 37), (37, 36, 19, 20), (23, 24, 31, 34), (36, 38, 21, 19), (16, 15, 14, 12, 13, 11, 10, 9, 3, 5, 4, 6), (39, 32, 8, 45, 22)])
_k = set([(0, 2), (0, 17), (1, 2), (1, 7), (3, 5), (3, 9), (4, 5), (4, 6), (6, 16), (7, 44), (9, 10), (10, 11), (11, 13), (12, 13), (12, 14), (14, 15), (15, 16), (17, 46), (18, 20), (18, 23), (19, 20), (19, 21), (21, 22), (22, 45), (23, 24), (24, 25), (25, 26), (26, 27), (27, 45), (28, 29), (28, 31), (29, 30), (30, 33), (31, 34), (32, 33), (32, 39), (34, 35), (35, 37), (36, 37), (36, 38), (38, 39), (40, 41), (40, 43), (41, 42), (42, 46), (43, 44)])
me_mesh_005.attributes.new('sharp_edge', 'BOOLEAN', 'EDGE').data.foreach_set('value', [ (min(e.vertices), max(e.vertices)) in _k for e in me_mesh_005.edges])
me_mesh_005.use_remesh_preserve_volume = False
me_mesh_005.use_remesh_preserve_attributes = False
me_mesh_005.use_mirror_vertex_groups = False
me_mesh_005.update()
me_mesh_004 = bpy.data.meshes.new('Mesh.004')
me_mesh_004.from_pydata([(0.7504, -1.603, -0.05), (0.7504, -1.603, 0.05), (0.5682, -1.603, 0.05), (0.5248, -1.603, -0.05), (-0.2812, 0.8645, 0.05), (-0.6503, 0.7459, 0.05), (0.7504, 1.196, 0.05), (-0.6885, 0.4658, 0.05), (-0.7056, 0.3397, 0.05), (-0.3894, -0.1426, 0.05), (-0.658, 0.7706, -0.05), (-0.6706, 0.6777, -0.05), (0.4422, 1.124, -0.05), (0.7504, 1.223, -0.05), (-0.722, 0.2988, -0.05), (0.2288, -1.152, -0.05), (0.5248, -1.603, -0.05), (0.5682, -1.603, 0.05), (-0.3894, -0.1426, 0.05), (-0.2812, 0.8645, 0.05), (-0.6503, 0.7459, 0.05), (0.7504, 1.196, 0.05), (-0.6885, 0.4658, 0.05), (-0.7056, 0.3397, 0.05), (0.4422, 1.124, -0.05), (-0.658, 0.7706, -0.05), (-0.6706, 0.6777, -0.05), (0.7504, 1.223, -0.05), (-0.722, 0.2988, -0.05), (0.2288, -1.152, -0.05)], [], [(0, 27, 6, 1), (22, 5, 10, 26), (16, 29, 28, 11, 25, 24, 27, 0), (4, 21, 13, 12), (6, 19, 20, 7, 23, 18, 17, 1), (15, 3, 2, 9), (5, 4, 12, 10), (14, 15, 9, 8), (8, 22, 26, 14), (17, 16, 0, 1)])
_k = set([(2, 3), (2, 9), (3, 15), (4, 5), (4, 21), (5, 22), (6, 19), (6, 27), (7, 20), (7, 23), (8, 9), (8, 22), (10, 12), (10, 26), (11, 25), (11, 28), (12, 13), (13, 21), (14, 15), (14, 26), (16, 17), (16, 29), (17, 18), (18, 23), (19, 20), (24, 25), (24, 27), (28, 29)])
me_mesh_004.attributes.new('sharp_edge', 'BOOLEAN', 'EDGE').data.foreach_set('value', [ (min(e.vertices), max(e.vertices)) in _k for e in me_mesh_004.edges])
me_mesh_004.use_remesh_preserve_volume = False
me_mesh_004.use_remesh_preserve_attributes = False
me_mesh_004.use_mirror_vertex_groups = False
me_mesh_004.update()

# ---- objects
ob_plane_cell_003_cell_004 = bpy.data.objects.new('Plane_cell.003_cell.004', me_mesh_025)
ob_plane_cell_003_cell_003 = bpy.data.objects.new('Plane_cell.003_cell.003', me_mesh_024)
ob_plane_cell_003_cell_002 = bpy.data.objects.new('Plane_cell.003_cell.002', me_mesh_023)
ob_plane_cell_003_cell_001 = bpy.data.objects.new('Plane_cell.003_cell.001', me_mesh_022)
ob_plane_cell_003_cell = bpy.data.objects.new('Plane_cell.003_cell', me_mesh_021)
ob_plane_cell_002_cell_005 = bpy.data.objects.new('Plane_cell.002_cell.005', me_mesh_020)
ob_plane_cell_002_cell_004 = bpy.data.objects.new('Plane_cell.002_cell.004', me_mesh_019)
ob_plane_cell_002_cell_003 = bpy.data.objects.new('Plane_cell.002_cell.003', me_mesh_018)
ob_plane_cell_002_cell_002 = bpy.data.objects.new('Plane_cell.002_cell.002', me_mesh_017)
ob_plane_cell_002_cell_001 = bpy.data.objects.new('Plane_cell.002_cell.001', me_mesh_016)
ob_plane_cell_002_cell = bpy.data.objects.new('Plane_cell.002_cell', me_mesh_015)
ob_plane_cell_001_cell_006 = bpy.data.objects.new('Plane_cell.001_cell.006', me_mesh_014)
ob_plane_cell_001_cell_005 = bpy.data.objects.new('Plane_cell.001_cell.005', me_mesh_013)
ob_plane_cell_001_cell_004 = bpy.data.objects.new('Plane_cell.001_cell.004', me_mesh_012)
ob_plane_cell_001_cell_003 = bpy.data.objects.new('Plane_cell.001_cell.003', me_mesh_011)
ob_plane_cell_001_cell_002 = bpy.data.objects.new('Plane_cell.001_cell.002', me_mesh_010)
ob_plane_cell_001_cell_001 = bpy.data.objects.new('Plane_cell.001_cell.001', me_mesh_009)
ob_plane_cell_cell_004 = bpy.data.objects.new('Plane_cell_cell.004', me_mesh_008)
ob_plane_cell_cell_003 = bpy.data.objects.new('Plane_cell_cell.003', me_mesh_007)
ob_plane_cell_cell_002 = bpy.data.objects.new('Plane_cell_cell.002', me_mesh_006)
ob_plane_cell_cell_001 = bpy.data.objects.new('Plane_cell_cell.001', me_mesh_005)
ob_plane_cell_cell = bpy.data.objects.new('Plane_cell_cell', me_mesh_004)
ob_lamp = bpy.data.objects.new('Lamp', light_lamp)
ob_camera = bpy.data.objects.new('Camera', cam_camera)

# ---- transforms, parenting, visibility, modifiers, constraints
ob_plane_cell_003_cell_004.location = (-3.424, 0.08356, 0.9945)
ob_plane_cell_003_cell_004.rotation_euler = (1.571, -0.0, 0.0)
ob_plane_cell_003_cell_004.lineart.crease_threshold = 0.0
ob_plane_cell_003_cell_003.location = (-1.488, 0.09313, -0.06841)
ob_plane_cell_003_cell_003.rotation_euler = (1.571, -0.0, 0.0)
ob_plane_cell_003_cell_003.lineart.crease_threshold = 0.0
ob_plane_cell_003_cell_002.location = (-1.635, 0.07848, 0.859)
ob_plane_cell_003_cell_002.rotation_euler = (1.571, -0.0, 0.0)
ob_plane_cell_003_cell_002.lineart.crease_threshold = 0.0
ob_plane_cell_003_cell_001.location = (-2.638, 0.09032, 0.2556)
ob_plane_cell_003_cell_001.rotation_euler = (1.571, -0.0, 0.0)
ob_plane_cell_003_cell_001.lineart.crease_threshold = 0.0
ob_plane_cell_003_cell.location = (-0.6004, 0.09094, 1.32)
ob_plane_cell_003_cell.rotation_euler = (1.571, -0.0, 0.0)
ob_plane_cell_003_cell.lineart.crease_threshold = 0.0
ob_plane_cell_002_cell_005.location = (3.299, 0.08356, 1.601)
ob_plane_cell_002_cell_005.rotation_euler = (1.571, -0.0, 0.0)
ob_plane_cell_002_cell_005.lineart.crease_threshold = 0.0
ob_plane_cell_002_cell_004.location = (1.965, 0.08136, 1.252)
ob_plane_cell_002_cell_004.rotation_euler = (1.571, -0.0, 0.0)
ob_plane_cell_002_cell_004.lineart.crease_threshold = 0.0
ob_plane_cell_002_cell_003.location = (0.246, 0.09655, 0.9954)
ob_plane_cell_002_cell_003.rotation_euler = (1.571, -0.0, 0.0)
ob_plane_cell_002_cell_003.lineart.crease_threshold = 0.0
ob_plane_cell_002_cell_002.location = (-0.3757, 0.1241, 1.23)
ob_plane_cell_002_cell_002.rotation_euler = (1.571, -0.0, 0.0)
ob_plane_cell_002_cell_002.lineart.crease_threshold = 0.0
ob_plane_cell_002_cell_001.location = (2.094, 0.08356, 1.821)
ob_plane_cell_002_cell_001.rotation_euler = (1.571, -0.0, 0.0)
ob_plane_cell_002_cell_001.lineart.crease_threshold = 0.0
ob_plane_cell_002_cell.location = (0.4013, 0.08789, 1.448)
ob_plane_cell_002_cell.rotation_euler = (1.571, -0.0, 0.0)
ob_plane_cell_002_cell.lineart.crease_threshold = 0.0
ob_plane_cell_001_cell_006.location = (-3.388, 0.08356, -1.151)
ob_plane_cell_001_cell_006.rotation_euler = (1.571, -0.0, 0.0)
ob_plane_cell_001_cell_006.lineart.crease_threshold = 0.0
ob_plane_cell_001_cell_005.location = (-1.304, 0.07994, -0.9822)
ob_plane_cell_001_cell_005.rotation_euler = (1.571, -0.0, 0.0)
ob_plane_cell_001_cell_005.lineart.crease_threshold = 0.0
ob_plane_cell_001_cell_004.location = (-2.13, 0.08003, -1.236)
ob_plane_cell_001_cell_004.rotation_euler = (1.571, -0.0, 0.0)
ob_plane_cell_001_cell_004.lineart.crease_threshold = 0.0
ob_plane_cell_001_cell_003.location = (-3.858, 0.08356, -1.885)
ob_plane_cell_001_cell_003.rotation_euler = (1.571, -0.0, 0.0)
ob_plane_cell_001_cell_003.lineart.crease_threshold = 0.0
ob_plane_cell_001_cell_002.location = (-2.356, 0.08812, -1.781)
ob_plane_cell_001_cell_002.rotation_euler = (1.571, -0.0, 0.0)
ob_plane_cell_001_cell_002.lineart.crease_threshold = 0.0
ob_plane_cell_001_cell_001.location = (-0.8735, 0.07945, -1.65)
ob_plane_cell_001_cell_001.rotation_euler = (1.571, -0.0, 0.0)
ob_plane_cell_001_cell_001.lineart.crease_threshold = 0.0
ob_plane_cell_cell_004.location = (0.5887, 0.08674, -1.271)
ob_plane_cell_cell_004.rotation_euler = (1.571, -0.0, 0.0)
ob_plane_cell_cell_004.lineart.crease_threshold = 0.0
ob_plane_cell_cell_003.location = (3.091, 0.08555, 0.7169)
ob_plane_cell_cell_003.rotation_euler = (1.571, -0.0, 0.0)
ob_plane_cell_cell_003.lineart.crease_threshold = 0.0
ob_plane_cell_cell_002.location = (2.483, 0.08356, -1.028)
ob_plane_cell_cell_002.rotation_euler = (1.571, -0.0, 0.0)
ob_plane_cell_cell_002.lineart.crease_threshold = 0.0
ob_plane_cell_cell_001.location = (1.175, 0.08098, 0.0253)
ob_plane_cell_cell_001.rotation_euler = (1.571, -0.0, 0.0)
ob_plane_cell_cell_001.lineart.crease_threshold = 0.0
ob_plane_cell_cell.location = (3.25, 0.08356, -0.4371)
ob_plane_cell_cell.rotation_euler = (1.571, -0.0, 0.0)
ob_plane_cell_cell.lineart.crease_threshold = 0.0
ob_lamp.location = (4.076, 1.005, 5.904)
ob_lamp.rotation_euler = (0.6503, 0.05522, 1.866)
ob_lamp.lock_rotations_4d = False
ob_lamp.empty_display_type = 'ARROWS'
ob_lamp.color = (0.0, 0.0, 0.0, 0.0)
ob_lamp.lineart.crease_threshold = 0.0
ob_camera.location = (7.481, -6.508, 5.344)
ob_camera.rotation_euler = (1.109, 0.0, 0.8149)
ob_camera.lock_rotations_4d = False
ob_camera.empty_display_type = 'ARROWS'
ob_camera.color = (0.0, 0.0, 0.0, 0.0)
ob_camera.display_type = 'WIRE'
ob_camera.lineart.crease_threshold = 0.0

# ---- collection membership
col_collection_1.objects.link(ob_plane_cell_003_cell_004)
col_collection_1.objects.link(ob_plane_cell_003_cell_003)
col_collection_1.objects.link(ob_plane_cell_003_cell_002)
col_collection_1.objects.link(ob_plane_cell_003_cell_001)
col_collection_1.objects.link(ob_plane_cell_003_cell)
col_collection_1.objects.link(ob_plane_cell_002_cell_005)
col_collection_1.objects.link(ob_plane_cell_002_cell_004)
col_collection_1.objects.link(ob_plane_cell_002_cell_003)
col_collection_1.objects.link(ob_plane_cell_002_cell_002)
col_collection_1.objects.link(ob_plane_cell_002_cell_001)
col_collection_1.objects.link(ob_plane_cell_002_cell)
col_collection_1.objects.link(ob_plane_cell_001_cell_006)
col_collection_1.objects.link(ob_plane_cell_001_cell_005)
col_collection_1.objects.link(ob_plane_cell_001_cell_004)
col_collection_1.objects.link(ob_plane_cell_001_cell_003)
col_collection_1.objects.link(ob_plane_cell_001_cell_002)
col_collection_1.objects.link(ob_plane_cell_001_cell_001)
col_collection_1.objects.link(ob_plane_cell_cell_004)
col_collection_1.objects.link(ob_plane_cell_cell_003)
col_collection_1.objects.link(ob_plane_cell_cell_002)
col_collection_1.objects.link(ob_plane_cell_cell_001)
col_collection_1.objects.link(ob_plane_cell_cell)
col_collection_1.objects.link(ob_lamp)
col_collection_1.objects.link(ob_camera)

# ---- scene / render settings (as saved in the file)
scene.camera = ob_camera
scene.frame_start = 1; scene.frame_end = 250; scene.frame_set(1)
scene.render.engine = 'BLENDER_EEVEE_NEXT'
scene.render.resolution_percentage = 50
scene.render.dither_intensity = 0.0
scene.cycles.use_denoising = False
scene.cycles.samples = 128
scene.cycles.sampling_pattern = 'TABULATED_SOBOL'
scene.cycles.light_sampling_threshold = 0.0
scene.cycles.use_adaptive_sampling = False
scene.cycles.use_light_tree = False
scene.cycles.blur_glossy = 0.0
scene.cycles.sample_clamp_indirect = 0.0
scene.view_settings.view_transform = 'Standard'
bpy.context.view_layer.update()
